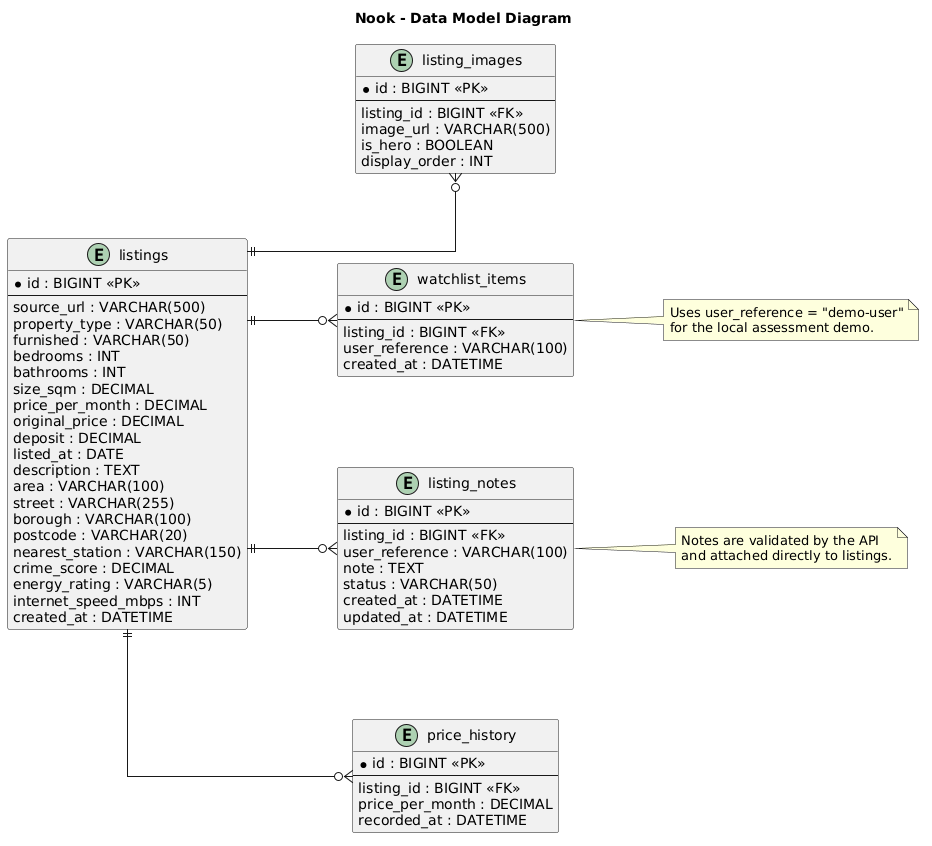

The diagram above was rendered by PlantUML. Its source (embedded in the PNG):
@startuml
title Nook - Data Model Diagram

skinparam linetype ortho
skinparam nodesep 90
skinparam ranksep 90
hide methods
hide stereotypes

left to right direction

entity "listings" as listings {
  * id : BIGINT <<PK>>
  --
  source_url : VARCHAR(500)
  property_type : VARCHAR(50)
  furnished : VARCHAR(50)
  bedrooms : INT
  bathrooms : INT
  size_sqm : DECIMAL
  price_per_month : DECIMAL
  original_price : DECIMAL
  deposit : DECIMAL
  listed_at : DATE
  description : TEXT
  area : VARCHAR(100)
  street : VARCHAR(255)
  borough : VARCHAR(100)
  postcode : VARCHAR(20)
  nearest_station : VARCHAR(150)
  crime_score : DECIMAL
  energy_rating : VARCHAR(5)
  internet_speed_mbps : INT
  created_at : DATETIME
}

entity "listing_images" as listing_images {
  * id : BIGINT <<PK>>
  --
  listing_id : BIGINT <<FK>>
  image_url : VARCHAR(500)
  is_hero : BOOLEAN
  display_order : INT
}

entity "watchlist_items" as watchlist_items {
  * id : BIGINT <<PK>>
  --
  listing_id : BIGINT <<FK>>
  user_reference : VARCHAR(100)
  created_at : DATETIME
}

entity "listing_notes" as listing_notes {
  * id : BIGINT <<PK>>
  --
  listing_id : BIGINT <<FK>>
  user_reference : VARCHAR(100)
  note : TEXT
  status : VARCHAR(50)
  created_at : DATETIME
  updated_at : DATETIME
}

entity "price_history" as price_history {
  * id : BIGINT <<PK>>
  --
  listing_id : BIGINT <<FK>>
  price_per_month : DECIMAL
  recorded_at : DATETIME
}

listings ||--o{ listing_images
listings ||--o{ watchlist_items
listings ||--o{ listing_notes
listings ||--o{ price_history

note right of watchlist_items
Uses user_reference = "demo-user"
for the local assessment demo.
end note

note right of listing_notes
Notes are validated by the API
and attached directly to listings.
end note
@enduml